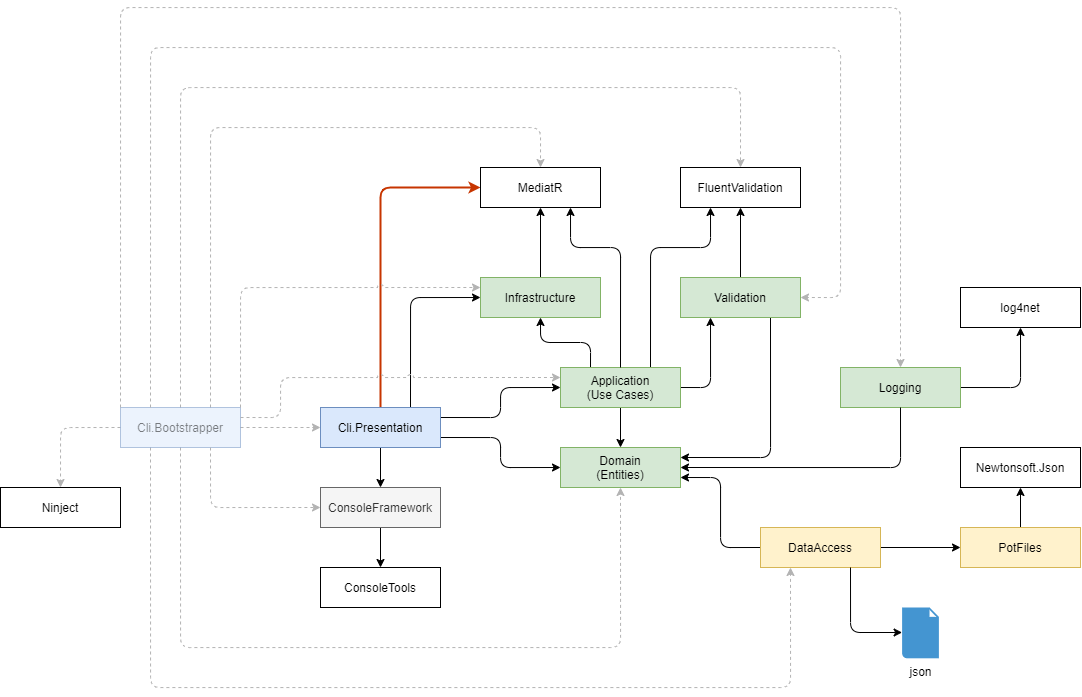

The diagram above was exported from draw.io. Its source (the exported page's mxGraphModel, read from the mxfile embedded in the PNG):
<mxGraphModel dx="1391" dy="925" grid="1" gridSize="10" guides="1" tooltips="1" connect="1" arrows="1" fold="1" page="1" pageScale="1" pageWidth="1169" pageHeight="827" math="0" shadow="0">
  <root>
    <mxCell id="0" />
    <mxCell id="1" parent="0" />
    <mxCell id="5iN5kLhqKnCoEIPKjivF-9" style="edgeStyle=orthogonalEdgeStyle;rounded=1;sketch=0;orthogonalLoop=1;jettySize=auto;html=1;exitX=1;exitY=0.25;exitDx=0;exitDy=0;entryX=0;entryY=0.5;entryDx=0;entryDy=0;shadow=0;jumpStyle=arc;" parent="1" source="5iN5kLhqKnCoEIPKjivF-1" target="5iN5kLhqKnCoEIPKjivF-2" edge="1">
      <mxGeometry relative="1" as="geometry" />
    </mxCell>
    <mxCell id="5iN5kLhqKnCoEIPKjivF-10" style="edgeStyle=orthogonalEdgeStyle;rounded=1;sketch=0;orthogonalLoop=1;jettySize=auto;html=1;exitX=1;exitY=0.75;exitDx=0;exitDy=0;entryX=0;entryY=0.5;entryDx=0;entryDy=0;shadow=0;jumpStyle=arc;" parent="1" source="5iN5kLhqKnCoEIPKjivF-1" target="5iN5kLhqKnCoEIPKjivF-3" edge="1">
      <mxGeometry relative="1" as="geometry" />
    </mxCell>
    <mxCell id="5iN5kLhqKnCoEIPKjivF-12" style="edgeStyle=orthogonalEdgeStyle;rounded=1;sketch=0;orthogonalLoop=1;jettySize=auto;html=1;exitX=0.25;exitY=1;exitDx=0;exitDy=0;entryX=0.25;entryY=1;entryDx=0;entryDy=0;shadow=0;dashed=1;fillColor=#f5f5f5;textOpacity=50;jumpStyle=arc;strokeColor=#B3B3B3;" parent="1" source="AzATBVWpum_IaIbNurTi-1" target="5iN5kLhqKnCoEIPKjivF-5" edge="1">
      <mxGeometry relative="1" as="geometry">
        <Array as="points">
          <mxPoint x="190" y="720" />
          <mxPoint x="830" y="720" />
        </Array>
      </mxGeometry>
    </mxCell>
    <mxCell id="qfzLPYUrWFJK-Y0YzrRG-16" style="edgeStyle=orthogonalEdgeStyle;rounded=1;orthogonalLoop=1;jettySize=auto;html=1;exitX=0.5;exitY=0;exitDx=0;exitDy=0;entryX=0;entryY=0.5;entryDx=0;entryDy=0;jumpStyle=arc;fillColor=#fa6800;strokeColor=#C73500;shadow=0;sketch=0;strokeWidth=2;" parent="1" source="5iN5kLhqKnCoEIPKjivF-1" target="qfzLPYUrWFJK-Y0YzrRG-12" edge="1">
      <mxGeometry relative="1" as="geometry" />
    </mxCell>
    <mxCell id="vN_gyaAI8EctueFryttS-24" style="edgeStyle=orthogonalEdgeStyle;rounded=1;orthogonalLoop=1;jettySize=auto;html=1;exitX=0.5;exitY=1;exitDx=0;exitDy=0;entryX=0.5;entryY=0;entryDx=0;entryDy=0;jumpStyle=arc;" parent="1" source="5iN5kLhqKnCoEIPKjivF-1" target="vN_gyaAI8EctueFryttS-8" edge="1">
      <mxGeometry relative="1" as="geometry" />
    </mxCell>
    <mxCell id="xbyZ5-tAhgQxVXB9gpFM-1" style="edgeStyle=orthogonalEdgeStyle;rounded=1;orthogonalLoop=1;jettySize=auto;html=1;exitX=0.75;exitY=0;exitDx=0;exitDy=0;entryX=0;entryY=0.5;entryDx=0;entryDy=0;jumpStyle=arc;" parent="1" source="5iN5kLhqKnCoEIPKjivF-1" target="tixNso7zhGrWlTCfEtD_-5" edge="1">
      <mxGeometry relative="1" as="geometry" />
    </mxCell>
    <mxCell id="5iN5kLhqKnCoEIPKjivF-1" value="Cli.Presentation" style="rounded=0;whiteSpace=wrap;html=1;fillColor=#dae8fc;strokeColor=#6c8ebf;" parent="1" vertex="1">
      <mxGeometry x="360" y="440" width="120" height="40" as="geometry" />
    </mxCell>
    <mxCell id="5iN5kLhqKnCoEIPKjivF-8" style="edgeStyle=orthogonalEdgeStyle;rounded=1;sketch=0;orthogonalLoop=1;jettySize=auto;html=1;exitX=0.5;exitY=1;exitDx=0;exitDy=0;entryX=0.5;entryY=0;entryDx=0;entryDy=0;shadow=0;jumpStyle=arc;" parent="1" source="5iN5kLhqKnCoEIPKjivF-2" target="5iN5kLhqKnCoEIPKjivF-3" edge="1">
      <mxGeometry relative="1" as="geometry" />
    </mxCell>
    <mxCell id="vN_gyaAI8EctueFryttS-7" style="edgeStyle=orthogonalEdgeStyle;rounded=1;orthogonalLoop=1;jettySize=auto;html=1;exitX=1;exitY=0.5;exitDx=0;exitDy=0;entryX=0.25;entryY=1;entryDx=0;entryDy=0;jumpStyle=arc;" parent="1" source="5iN5kLhqKnCoEIPKjivF-2" target="vN_gyaAI8EctueFryttS-5" edge="1">
      <mxGeometry relative="1" as="geometry" />
    </mxCell>
    <mxCell id="xbyZ5-tAhgQxVXB9gpFM-2" style="edgeStyle=orthogonalEdgeStyle;rounded=1;jumpStyle=arc;orthogonalLoop=1;jettySize=auto;html=1;exitX=0.75;exitY=0;exitDx=0;exitDy=0;entryX=0.25;entryY=1;entryDx=0;entryDy=0;" parent="1" source="5iN5kLhqKnCoEIPKjivF-2" target="vN_gyaAI8EctueFryttS-15" edge="1">
      <mxGeometry relative="1" as="geometry">
        <Array as="points">
          <mxPoint x="690" y="280" />
          <mxPoint x="750" y="280" />
        </Array>
      </mxGeometry>
    </mxCell>
    <mxCell id="tixNso7zhGrWlTCfEtD_-7" style="edgeStyle=orthogonalEdgeStyle;rounded=1;orthogonalLoop=1;jettySize=auto;html=1;exitX=0.25;exitY=0;exitDx=0;exitDy=0;entryX=0.5;entryY=1;entryDx=0;entryDy=0;jumpStyle=arc;" edge="1" parent="1" source="5iN5kLhqKnCoEIPKjivF-2" target="tixNso7zhGrWlTCfEtD_-5">
      <mxGeometry relative="1" as="geometry" />
    </mxCell>
    <mxCell id="5iN5kLhqKnCoEIPKjivF-2" value="Application&lt;br&gt;(Use Cases)" style="rounded=0;whiteSpace=wrap;html=1;fillColor=#d5e8d4;strokeColor=#82b366;" parent="1" vertex="1">
      <mxGeometry x="600" y="400" width="120" height="40" as="geometry" />
    </mxCell>
    <mxCell id="qfzLPYUrWFJK-Y0YzrRG-13" style="edgeStyle=orthogonalEdgeStyle;rounded=1;orthogonalLoop=1;jettySize=auto;html=1;exitX=0.5;exitY=0;exitDx=0;exitDy=0;entryX=0.75;entryY=1;entryDx=0;entryDy=0;jumpStyle=arc;" parent="1" source="5iN5kLhqKnCoEIPKjivF-2" target="qfzLPYUrWFJK-Y0YzrRG-12" edge="1">
      <mxGeometry relative="1" as="geometry">
        <Array as="points">
          <mxPoint x="660" y="280" />
          <mxPoint x="610" y="280" />
        </Array>
      </mxGeometry>
    </mxCell>
    <mxCell id="5iN5kLhqKnCoEIPKjivF-3" value="Domain&lt;br&gt;(Entities)" style="rounded=0;whiteSpace=wrap;html=1;fillColor=#d5e8d4;strokeColor=#82b366;" parent="1" vertex="1">
      <mxGeometry x="600" y="480" width="120" height="40" as="geometry" />
    </mxCell>
    <mxCell id="5iN5kLhqKnCoEIPKjivF-7" style="edgeStyle=orthogonalEdgeStyle;rounded=1;orthogonalLoop=1;jettySize=auto;html=1;exitX=0;exitY=0.5;exitDx=0;exitDy=0;entryX=1;entryY=0.75;entryDx=0;entryDy=0;sketch=0;shadow=0;jumpStyle=arc;" parent="1" source="5iN5kLhqKnCoEIPKjivF-5" target="5iN5kLhqKnCoEIPKjivF-3" edge="1">
      <mxGeometry relative="1" as="geometry" />
    </mxCell>
    <mxCell id="GKhK2gQwlXyflZFKVCrp-2" style="edgeStyle=orthogonalEdgeStyle;rounded=1;orthogonalLoop=1;jettySize=auto;html=1;exitX=1;exitY=0.5;exitDx=0;exitDy=0;entryX=0;entryY=0.5;entryDx=0;entryDy=0;jumpStyle=arc;" parent="1" source="5iN5kLhqKnCoEIPKjivF-5" target="GKhK2gQwlXyflZFKVCrp-1" edge="1">
      <mxGeometry relative="1" as="geometry" />
    </mxCell>
    <mxCell id="5iN5kLhqKnCoEIPKjivF-5" value="DataAccess" style="rounded=0;whiteSpace=wrap;html=1;fillColor=#fff2cc;strokeColor=#d6b656;" parent="1" vertex="1">
      <mxGeometry x="800" y="560" width="120" height="40" as="geometry" />
    </mxCell>
    <mxCell id="qfzLPYUrWFJK-Y0YzrRG-11" style="edgeStyle=orthogonalEdgeStyle;rounded=1;orthogonalLoop=1;jettySize=auto;html=1;jumpStyle=arc;exitX=0.75;exitY=1;exitDx=0;exitDy=0;" parent="1" source="5iN5kLhqKnCoEIPKjivF-5" target="vN_gyaAI8EctueFryttS-4" edge="1">
      <mxGeometry relative="1" as="geometry">
        <Array as="points">
          <mxPoint x="890" y="665" />
        </Array>
        <mxPoint x="1131.63" y="810" as="targetPoint" />
        <mxPoint x="920" y="670" as="sourcePoint" />
      </mxGeometry>
    </mxCell>
    <mxCell id="qfzLPYUrWFJK-Y0YzrRG-12" value="MediatR" style="rounded=0;whiteSpace=wrap;html=1;" parent="1" vertex="1">
      <mxGeometry x="520" y="200" width="120" height="40" as="geometry" />
    </mxCell>
    <mxCell id="AzATBVWpum_IaIbNurTi-2" style="edgeStyle=orthogonalEdgeStyle;rounded=1;orthogonalLoop=1;jettySize=auto;html=1;exitX=1;exitY=0.5;exitDx=0;exitDy=0;entryX=0;entryY=0.5;entryDx=0;entryDy=0;dashed=1;fillColor=#f5f5f5;textOpacity=50;jumpStyle=arc;strokeColor=#B3B3B3;" parent="1" source="AzATBVWpum_IaIbNurTi-1" target="5iN5kLhqKnCoEIPKjivF-1" edge="1">
      <mxGeometry relative="1" as="geometry" />
    </mxCell>
    <mxCell id="AzATBVWpum_IaIbNurTi-3" style="edgeStyle=orthogonalEdgeStyle;rounded=1;orthogonalLoop=1;jettySize=auto;html=1;exitX=0.5;exitY=1;exitDx=0;exitDy=0;entryX=0.5;entryY=1;entryDx=0;entryDy=0;dashed=1;fillColor=#f5f5f5;textOpacity=50;jumpStyle=arc;strokeColor=#B3B3B3;" parent="1" source="AzATBVWpum_IaIbNurTi-1" target="5iN5kLhqKnCoEIPKjivF-3" edge="1">
      <mxGeometry relative="1" as="geometry">
        <Array as="points">
          <mxPoint x="220" y="680" />
          <mxPoint x="660" y="680" />
        </Array>
      </mxGeometry>
    </mxCell>
    <mxCell id="AzATBVWpum_IaIbNurTi-7" style="edgeStyle=orthogonalEdgeStyle;rounded=1;orthogonalLoop=1;jettySize=auto;html=1;exitX=0.75;exitY=0;exitDx=0;exitDy=0;entryX=0.5;entryY=0;entryDx=0;entryDy=0;dashed=1;fillColor=#f5f5f5;jumpStyle=arc;strokeColor=#B3B3B3;" parent="1" source="AzATBVWpum_IaIbNurTi-1" target="qfzLPYUrWFJK-Y0YzrRG-12" edge="1">
      <mxGeometry relative="1" as="geometry">
        <Array as="points">
          <mxPoint x="250" y="160" />
          <mxPoint x="580" y="160" />
        </Array>
      </mxGeometry>
    </mxCell>
    <mxCell id="vN_gyaAI8EctueFryttS-28" style="edgeStyle=orthogonalEdgeStyle;rounded=1;orthogonalLoop=1;jettySize=auto;html=1;exitX=0;exitY=0.5;exitDx=0;exitDy=0;entryX=0.5;entryY=0;entryDx=0;entryDy=0;dashed=1;jumpStyle=arc;strokeColor=#B3B3B3;" parent="1" source="AzATBVWpum_IaIbNurTi-1" target="vN_gyaAI8EctueFryttS-14" edge="1">
      <mxGeometry relative="1" as="geometry" />
    </mxCell>
    <mxCell id="vN_gyaAI8EctueFryttS-29" style="edgeStyle=orthogonalEdgeStyle;rounded=1;orthogonalLoop=1;jettySize=auto;html=1;entryX=0.5;entryY=0;entryDx=0;entryDy=0;dashed=1;jumpStyle=arc;strokeColor=#B3B3B3;exitX=0.5;exitY=0;exitDx=0;exitDy=0;" parent="1" source="AzATBVWpum_IaIbNurTi-1" target="vN_gyaAI8EctueFryttS-15" edge="1">
      <mxGeometry relative="1" as="geometry">
        <mxPoint x="330" y="90" as="sourcePoint" />
        <Array as="points">
          <mxPoint x="220" y="120" />
          <mxPoint x="780" y="120" />
        </Array>
      </mxGeometry>
    </mxCell>
    <mxCell id="AzATBVWpum_IaIbNurTi-1" value="Cli.Bootstrapper" style="rounded=0;whiteSpace=wrap;html=1;fillColor=#dae8fc;strokeColor=#6c8ebf;opacity=50;textOpacity=50;" parent="1" vertex="1">
      <mxGeometry x="160" y="440" width="120" height="40" as="geometry" />
    </mxCell>
    <mxCell id="vN_gyaAI8EctueFryttS-4" value="json" style="shadow=0;dashed=0;html=1;strokeColor=none;fillColor=#4495D1;labelPosition=center;verticalLabelPosition=bottom;verticalAlign=top;align=center;outlineConnect=0;shape=mxgraph.veeam.2d.file;" parent="1" vertex="1">
      <mxGeometry x="941.6" y="640" width="36.8" height="50.8" as="geometry" />
    </mxCell>
    <mxCell id="vN_gyaAI8EctueFryttS-10" style="edgeStyle=orthogonalEdgeStyle;rounded=1;orthogonalLoop=1;jettySize=auto;html=1;entryX=1;entryY=0.25;entryDx=0;entryDy=0;jumpStyle=arc;exitX=0.75;exitY=1;exitDx=0;exitDy=0;" parent="1" source="vN_gyaAI8EctueFryttS-5" target="5iN5kLhqKnCoEIPKjivF-3" edge="1">
      <mxGeometry relative="1" as="geometry">
        <mxPoint x="810" y="380" as="sourcePoint" />
      </mxGeometry>
    </mxCell>
    <mxCell id="DOD6PFsknlvgBVB6o8SK-1" style="edgeStyle=orthogonalEdgeStyle;rounded=1;orthogonalLoop=1;jettySize=auto;html=1;exitX=0.5;exitY=0;exitDx=0;exitDy=0;entryX=0.5;entryY=1;entryDx=0;entryDy=0;jumpStyle=arc;" parent="1" source="tixNso7zhGrWlTCfEtD_-5" target="qfzLPYUrWFJK-Y0YzrRG-12" edge="1">
      <mxGeometry relative="1" as="geometry" />
    </mxCell>
    <mxCell id="DOD6PFsknlvgBVB6o8SK-2" style="edgeStyle=orthogonalEdgeStyle;rounded=1;orthogonalLoop=1;jettySize=auto;html=1;exitX=0.5;exitY=0;exitDx=0;exitDy=0;entryX=0.5;entryY=1;entryDx=0;entryDy=0;strokeColor=#000000;jumpStyle=arc;" parent="1" source="vN_gyaAI8EctueFryttS-5" target="vN_gyaAI8EctueFryttS-15" edge="1">
      <mxGeometry relative="1" as="geometry" />
    </mxCell>
    <mxCell id="vN_gyaAI8EctueFryttS-5" value="Validation" style="rounded=0;whiteSpace=wrap;html=1;fillColor=#d5e8d4;strokeColor=#82b366;" parent="1" vertex="1">
      <mxGeometry x="720" y="310" width="120" height="40" as="geometry" />
    </mxCell>
    <mxCell id="vN_gyaAI8EctueFryttS-27" style="edgeStyle=orthogonalEdgeStyle;rounded=1;orthogonalLoop=1;jettySize=auto;html=1;exitX=0.5;exitY=1;exitDx=0;exitDy=0;entryX=0.5;entryY=0;entryDx=0;entryDy=0;jumpStyle=arc;" parent="1" source="vN_gyaAI8EctueFryttS-8" target="vN_gyaAI8EctueFryttS-26" edge="1">
      <mxGeometry relative="1" as="geometry" />
    </mxCell>
    <mxCell id="vN_gyaAI8EctueFryttS-8" value="ConsoleFramework" style="rounded=0;whiteSpace=wrap;html=1;fillColor=#f5f5f5;strokeColor=#666666;fontColor=#333333;" parent="1" vertex="1">
      <mxGeometry x="360" y="520" width="120" height="40" as="geometry" />
    </mxCell>
    <mxCell id="DOD6PFsknlvgBVB6o8SK-5" style="edgeStyle=orthogonalEdgeStyle;rounded=1;orthogonalLoop=1;jettySize=auto;html=1;exitX=1;exitY=0.5;exitDx=0;exitDy=0;entryX=0.5;entryY=1;entryDx=0;entryDy=0;strokeColor=#000000;startArrow=none;startFill=0;jumpStyle=arc;" parent="1" source="tixNso7zhGrWlTCfEtD_-1" target="DOD6PFsknlvgBVB6o8SK-4" edge="1">
      <mxGeometry relative="1" as="geometry">
        <mxPoint x="920" y="20" as="sourcePoint" />
      </mxGeometry>
    </mxCell>
    <mxCell id="vN_gyaAI8EctueFryttS-14" value="Ninject" style="rounded=0;whiteSpace=wrap;html=1;" parent="1" vertex="1">
      <mxGeometry x="40" y="520" width="120" height="40" as="geometry" />
    </mxCell>
    <mxCell id="vN_gyaAI8EctueFryttS-15" value="FluentValidation" style="rounded=0;whiteSpace=wrap;html=1;" parent="1" vertex="1">
      <mxGeometry x="720" y="200" width="120" height="40" as="geometry" />
    </mxCell>
    <mxCell id="vN_gyaAI8EctueFryttS-16" style="edgeStyle=orthogonalEdgeStyle;rounded=1;orthogonalLoop=1;jettySize=auto;html=1;exitX=1;exitY=0.25;exitDx=0;exitDy=0;entryX=0;entryY=0.25;entryDx=0;entryDy=0;dashed=1;fillColor=#f5f5f5;textOpacity=50;jumpStyle=arc;strokeColor=#B3B3B3;" parent="1" source="AzATBVWpum_IaIbNurTi-1" target="5iN5kLhqKnCoEIPKjivF-2" edge="1">
      <mxGeometry relative="1" as="geometry">
        <mxPoint x="330" y="470" as="sourcePoint" />
        <mxPoint x="410" y="470" as="targetPoint" />
        <Array as="points">
          <mxPoint x="320" y="450" />
          <mxPoint x="320" y="410" />
        </Array>
      </mxGeometry>
    </mxCell>
    <mxCell id="vN_gyaAI8EctueFryttS-18" style="edgeStyle=orthogonalEdgeStyle;rounded=1;orthogonalLoop=1;jettySize=auto;html=1;exitX=0.75;exitY=1;exitDx=0;exitDy=0;entryX=0;entryY=0.5;entryDx=0;entryDy=0;dashed=1;fillColor=#f5f5f5;jumpStyle=arc;strokeColor=#B3B3B3;" parent="1" source="AzATBVWpum_IaIbNurTi-1" target="vN_gyaAI8EctueFryttS-8" edge="1">
      <mxGeometry relative="1" as="geometry">
        <mxPoint x="270" y="450" as="sourcePoint" />
        <mxPoint x="670" y="250" as="targetPoint" />
      </mxGeometry>
    </mxCell>
    <mxCell id="vN_gyaAI8EctueFryttS-20" style="edgeStyle=orthogonalEdgeStyle;rounded=1;orthogonalLoop=1;jettySize=auto;html=1;exitX=0.25;exitY=0;exitDx=0;exitDy=0;entryX=1;entryY=0.5;entryDx=0;entryDy=0;dashed=1;fillColor=#f5f5f5;textOpacity=50;jumpStyle=arc;strokeColor=#B3B3B3;" parent="1" source="AzATBVWpum_IaIbNurTi-1" target="vN_gyaAI8EctueFryttS-5" edge="1">
      <mxGeometry relative="1" as="geometry">
        <mxPoint x="330" y="460" as="sourcePoint" />
        <mxPoint x="640" y="410" as="targetPoint" />
        <Array as="points">
          <mxPoint x="190" y="80" />
          <mxPoint x="880" y="80" />
          <mxPoint x="880" y="330" />
        </Array>
      </mxGeometry>
    </mxCell>
    <mxCell id="vN_gyaAI8EctueFryttS-26" value="ConsoleTools" style="rounded=0;whiteSpace=wrap;html=1;" parent="1" vertex="1">
      <mxGeometry x="360" y="600" width="120" height="40" as="geometry" />
    </mxCell>
    <mxCell id="DOD6PFsknlvgBVB6o8SK-4" value="log4net" style="rounded=0;whiteSpace=wrap;html=1;" parent="1" vertex="1">
      <mxGeometry x="1000.0000000000001" y="320" width="120" height="40" as="geometry" />
    </mxCell>
    <mxCell id="GKhK2gQwlXyflZFKVCrp-5" style="edgeStyle=orthogonalEdgeStyle;rounded=1;orthogonalLoop=1;jettySize=auto;html=1;exitX=0.5;exitY=0;exitDx=0;exitDy=0;entryX=0.5;entryY=1;entryDx=0;entryDy=0;jumpStyle=arc;" parent="1" source="GKhK2gQwlXyflZFKVCrp-1" target="GKhK2gQwlXyflZFKVCrp-4" edge="1">
      <mxGeometry relative="1" as="geometry" />
    </mxCell>
    <mxCell id="GKhK2gQwlXyflZFKVCrp-1" value="PotFiles" style="rounded=0;whiteSpace=wrap;html=1;fillColor=#fff2cc;strokeColor=#d6b656;" parent="1" vertex="1">
      <mxGeometry x="1000" y="560" width="120" height="40" as="geometry" />
    </mxCell>
    <mxCell id="GKhK2gQwlXyflZFKVCrp-4" value="Newtonsoft.Json" style="rounded=0;whiteSpace=wrap;html=1;" parent="1" vertex="1">
      <mxGeometry x="1000.0000000000001" y="480" width="120" height="40" as="geometry" />
    </mxCell>
    <mxCell id="tixNso7zhGrWlTCfEtD_-1" value="Logging" style="rounded=0;whiteSpace=wrap;html=1;fillColor=#d5e8d4;strokeColor=#82b366;" vertex="1" parent="1">
      <mxGeometry x="880" y="400" width="120" height="40" as="geometry" />
    </mxCell>
    <mxCell id="tixNso7zhGrWlTCfEtD_-2" style="edgeStyle=orthogonalEdgeStyle;rounded=1;orthogonalLoop=1;jettySize=auto;html=1;entryX=1;entryY=0.5;entryDx=0;entryDy=0;jumpStyle=arc;exitX=0.5;exitY=1;exitDx=0;exitDy=0;" edge="1" parent="1" source="tixNso7zhGrWlTCfEtD_-1" target="5iN5kLhqKnCoEIPKjivF-3">
      <mxGeometry relative="1" as="geometry">
        <mxPoint x="860" y="370" as="sourcePoint" />
        <mxPoint x="730" y="500" as="targetPoint" />
      </mxGeometry>
    </mxCell>
    <mxCell id="tixNso7zhGrWlTCfEtD_-3" style="edgeStyle=orthogonalEdgeStyle;rounded=1;orthogonalLoop=1;jettySize=auto;html=1;exitX=0;exitY=0;exitDx=0;exitDy=0;entryX=0.5;entryY=0;entryDx=0;entryDy=0;dashed=1;fillColor=#f5f5f5;textOpacity=50;jumpStyle=arc;strokeColor=#B3B3B3;" edge="1" parent="1" source="AzATBVWpum_IaIbNurTi-1" target="tixNso7zhGrWlTCfEtD_-1">
      <mxGeometry relative="1" as="geometry">
        <mxPoint x="240" y="450" as="sourcePoint" />
        <mxPoint x="860" y="330" as="targetPoint" />
        <Array as="points">
          <mxPoint x="160" y="40" />
          <mxPoint x="940" y="40" />
        </Array>
      </mxGeometry>
    </mxCell>
    <mxCell id="tixNso7zhGrWlTCfEtD_-5" value="Infrastructure" style="rounded=0;whiteSpace=wrap;html=1;fillColor=#d5e8d4;strokeColor=#82b366;" vertex="1" parent="1">
      <mxGeometry x="520" y="310" width="120" height="40" as="geometry" />
    </mxCell>
    <mxCell id="tixNso7zhGrWlTCfEtD_-6" style="edgeStyle=orthogonalEdgeStyle;rounded=1;orthogonalLoop=1;jettySize=auto;html=1;exitX=1;exitY=0;exitDx=0;exitDy=0;entryX=0;entryY=0.25;entryDx=0;entryDy=0;dashed=1;fillColor=#f5f5f5;textOpacity=50;jumpStyle=arc;strokeColor=#B3B3B3;" edge="1" parent="1" source="AzATBVWpum_IaIbNurTi-1" target="tixNso7zhGrWlTCfEtD_-5">
      <mxGeometry relative="1" as="geometry">
        <mxPoint x="330" y="460" as="sourcePoint" />
        <mxPoint x="610" y="420" as="targetPoint" />
      </mxGeometry>
    </mxCell>
  </root>
</mxGraphModel>